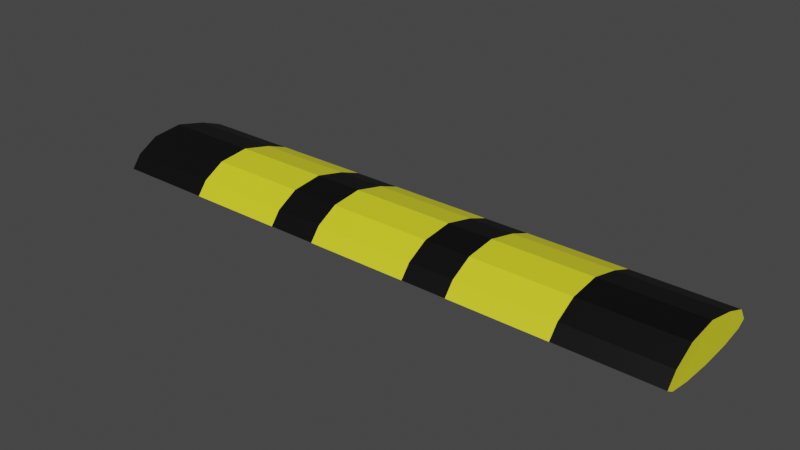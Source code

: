 # Source: speedbump.blend  (saved by Blender 2.93.20; exported with 4.5.12 LTS)
import bpy
from mathutils import Matrix  # noqa: F401  (used for matrix-valued properties, if any)

bpy.ops.wm.read_factory_settings(use_empty=True)
scene = bpy.context.scene
scene.name = 'Scene'

# ---- collections
col_collection = bpy.data.collections.new('Collection'); scene.collection.children.link(col_collection)

# ---- materials (node trees are filled in below, after node groups)
mat_yellowstripe = bpy.data.materials.new('YellowStripe')
mat_yellowstripe.use_transparent_shadow = False
mat_blackstripe = bpy.data.materials.new('BlackStripe')
mat_blackstripe.use_transparent_shadow = False

# ---- material node trees
mat_yellowstripe.use_nodes = True; mat_yellowstripe.node_tree.nodes.clear()
_N = mat_yellowstripe.node_tree.nodes; _L = mat_yellowstripe.node_tree.links
n0 = _N.new('ShaderNodeBsdfPrincipled'); n0.name = 'Principled BSDF'; n0.location = (10, 300)
n0.distribution = 'GGX'
n0.subsurface_method = 'BURLEY'
n0.inputs[0].default_value = (0.8, 0.7865, 0.02038, 1.0)
n0.inputs[3].default_value = 1.45
n0.inputs[27].default_value = (0.0, 0.0, 0.0, 1.0)
n0.inputs[28].default_value = 1.0
n1 = _N.new('ShaderNodeOutputMaterial'); n1.name = 'Material Output'; n1.location = (300, 300)
_L.new(n0.outputs[0], n1.inputs[0])
n1.is_active_output = True
mat_blackstripe.use_nodes = True; mat_blackstripe.node_tree.nodes.clear()
_N = mat_blackstripe.node_tree.nodes; _L = mat_blackstripe.node_tree.links
n0 = _N.new('ShaderNodeBsdfPrincipled'); n0.name = 'Principled BSDF'; n0.location = (10, 300)
n0.distribution = 'GGX'
n0.subsurface_method = 'BURLEY'
n0.inputs[0].default_value = (0.0, 0.0, 0.0, 0.0)
n0.inputs[3].default_value = 1.45
n0.inputs[27].default_value = (0.0, 0.0, 0.0, 1.0)
n0.inputs[28].default_value = 1.0
n1 = _N.new('ShaderNodeOutputMaterial'); n1.name = 'Material Output'; n1.location = (300, 300)
_L.new(n0.outputs[0], n1.inputs[0])
n1.is_active_output = True

# ---- world
world_world = bpy.data.worlds.new('World'); scene.world = world_world
world_world.use_nodes = True; world_world.node_tree.nodes.clear()
_N = world_world.node_tree.nodes; _L = world_world.node_tree.links
n0 = _N.new('ShaderNodeOutputWorld'); n0.name = 'World Output'; n0.location = (300, 300)
n1 = _N.new('ShaderNodeBackground'); n1.name = 'Background'; n1.location = (10, 300)
n1.inputs[0].default_value = (0.05088, 0.05088, 0.05088, 1.0)
_L.new(n1.outputs[0], n0.inputs[0])
n0.is_active_output = True
world_world.color = (0.05088, 0.05088, 0.05088)
world_world.use_sun_shadow = False
world_world.sun_shadow_jitter_overblur = 0.0

# ---- meshes
me_cylinder = bpy.data.meshes.new('Cylinder')
me_cylinder.from_pydata([(0.0, 0.4, -1.0), (-1.029e-08, 0.4, 1.174), (0.2, 0.3464, -1.0), (0.2, 0.3464, 1.174), (0.3464, 0.2, -1.0), (0.3464, 0.2, 1.174), (0.4, -1.748e-08, -1.0), (0.4, 4.785e-09, 1.174), (0.3464, -0.4864, -1.0), (0.3464, -0.4864, 1.174), (0.2, -0.831, -1.0), (0.2, -0.831, 1.174), (7.451e-09, -1.126, -1.0), (0.0, -1.126, 1.174), (-0.2017, -0.9991, -0.9987), (-0.2017, -0.9991, 1.175), (-0.3385, -0.5185, -0.9987), (-0.3385, -0.5185, 1.175), (-0.4, 4.77e-09, -1.0), (-0.4, 2.704e-08, 1.174), (-0.3464, 0.2, -1.0), (-0.3464, 0.2, 1.174), (-0.2, 0.3464, -1.0), (-0.2, 0.3464, 1.174), (-1.72e-09, 0.4, -0.6367), (-3.436e-09, 0.4, -0.2744), (-5.151e-09, 0.4, 0.08799), (-6.867e-09, 0.4, 0.4503), (-8.583e-09, 0.4, 0.8127), (0.2, 0.3464, 0.8127), (0.2, 0.3464, 0.4503), (0.2, 0.3464, 0.08799), (0.2, 0.3464, -0.2744), (0.2, 0.3464, -0.6367), (0.3464, 0.2, 0.8127), (0.3464, 0.2, 0.4503), (0.3464, 0.2, 0.08799), (0.3464, 0.2, -0.2744), (0.3464, 0.2, -0.6367), (0.4, 1.083e-09, 0.8127), (0.4, -2.628e-09, 0.4503), (0.4, -6.34e-09, 0.08799), (0.4, -1.005e-08, -0.2744), (0.4, -1.376e-08, -0.6367), (0.3464, -0.4864, 0.8127), (0.3464, -0.4864, 0.4503), (0.3464, -0.4864, 0.08799), (0.3464, -0.4864, -0.2744), (0.3464, -0.4864, -0.6367), (0.2, -0.831, 0.8127), (0.2, -0.831, 0.4503), (0.2, -0.831, 0.08799), (0.2, -0.831, -0.2744), (0.2, -0.831, -0.6367), (1.239e-09, -1.126, 0.8127), (2.48e-09, -1.126, 0.4503), (3.722e-09, -1.126, 0.08799), (4.964e-09, -1.126, -0.2744), (6.206e-09, -1.126, -0.6367), (-0.2017, -0.9991, 0.814), (-0.2017, -0.9991, 0.4517), (-0.2017, -0.9991, 0.08932), (-0.2017, -0.9991, -0.273), (-0.2017, -0.9991, -0.6354), (-0.3385, -0.5185, 0.814), (-0.3385, -0.5185, 0.4517), (-0.3385, -0.5185, 0.08932), (-0.3385, -0.5185, -0.273), (-0.3385, -0.5185, -0.6354), (-0.4, 2.334e-08, 0.8127), (-0.4, 1.963e-08, 0.4503), (-0.4, 1.591e-08, 0.08799), (-0.4, 1.22e-08, -0.2744), (-0.4, 8.491e-09, -0.6367), (-0.3464, 0.2, 0.8127), (-0.3464, 0.2, 0.4503), (-0.3464, 0.2, 0.08799), (-0.3464, 0.2, -0.2744), (-0.3464, 0.2, -0.6367), (-0.2, 0.3464, 0.8127), (-0.2, 0.3464, 0.4503), (-0.2, 0.3464, 0.08799), (-0.2, 0.3464, -0.2744), (-0.2, 0.3464, -0.6367), (-6.079e-09, 0.4, 0.2839), (0.2, 0.3464, 0.2839), (0.3464, 0.2, 0.2839), (0.4, -4.333e-09, 0.2839), (0.3464, -0.4864, 0.2839), (0.2, -0.831, 0.2839), (3.051e-09, -1.126, 0.2839), (-0.2017, -0.9991, 0.2852), (-0.3385, -0.5185, 0.2852), (-0.4, 1.792e-08, 0.2839), (-0.3464, 0.2, 0.2839), (-0.2, 0.3464, 0.2839), (-4.294e-09, 0.4, -0.09318), (0.2, 0.3464, -0.09318), (0.3464, 0.2, -0.09318), (0.4, -8.196e-09, -0.09318), (0.3464, -0.4864, -0.09318), (0.2, -0.831, -0.09318), (4.343e-09, -1.126, -0.09318), (-0.2017, -0.9991, -0.09185), (-0.3385, -0.5185, -0.09185), (-0.4, 1.406e-08, -0.09318), (-0.3464, 0.2, -0.09318), (-0.2, 0.3464, -0.09318)], [], [(28, 1, 3, 29), (29, 3, 5, 34), (34, 5, 7, 39), (39, 7, 9, 44), (44, 9, 11, 49), (49, 11, 13, 54), (54, 13, 15, 59), (59, 15, 17, 64), (64, 17, 19, 69), (69, 19, 21, 74), (3, 1, 23, 21, 19, 17, 15, 13, 11, 9, 7, 5), (74, 21, 23, 79), (79, 23, 1, 28), (0, 2, 4, 6, 8, 10, 12, 14, 16, 18, 20, 22), (22, 83, 24, 0), (83, 82, 25, 24), (107, 81, 26, 96), (95, 80, 27, 84), (80, 79, 28, 27), (20, 78, 83, 22), (78, 77, 82, 83), (106, 76, 81, 107), (94, 75, 80, 95), (75, 74, 79, 80), (18, 73, 78, 20), (73, 72, 77, 78), (105, 71, 76, 106), (93, 70, 75, 94), (70, 69, 74, 75), (16, 68, 73, 18), (68, 67, 72, 73), (104, 66, 71, 105), (92, 65, 70, 93), (65, 64, 69, 70), (14, 63, 68, 16), (63, 62, 67, 68), (103, 61, 66, 104), (91, 60, 65, 92), (60, 59, 64, 65), (12, 58, 63, 14), (58, 57, 62, 63), (102, 56, 61, 103), (90, 55, 60, 91), (55, 54, 59, 60), (10, 53, 58, 12), (53, 52, 57, 58), (101, 51, 56, 102), (89, 50, 55, 90), (50, 49, 54, 55), (8, 48, 53, 10), (48, 47, 52, 53), (100, 46, 51, 101), (88, 45, 50, 89), (45, 44, 49, 50), (6, 43, 48, 8), (43, 42, 47, 48), (99, 41, 46, 100), (87, 40, 45, 88), (40, 39, 44, 45), (4, 38, 43, 6), (38, 37, 42, 43), (98, 36, 41, 99), (86, 35, 40, 87), (35, 34, 39, 40), (2, 33, 38, 4), (33, 32, 37, 38), (97, 31, 36, 98), (85, 30, 35, 86), (30, 29, 34, 35), (0, 24, 33, 2), (24, 25, 32, 33), (96, 26, 31, 97), (84, 27, 30, 85), (27, 28, 29, 30), (26, 84, 85, 31), (31, 85, 86, 36), (36, 86, 87, 41), (41, 87, 88, 46), (46, 88, 89, 51), (51, 89, 90, 56), (56, 90, 91, 61), (61, 91, 92, 66), (66, 92, 93, 71), (71, 93, 94, 76), (76, 94, 95, 81), (81, 95, 84, 26), (25, 96, 97, 32), (32, 97, 98, 37), (37, 98, 99, 42), (42, 99, 100, 47), (47, 100, 101, 52), (52, 101, 102, 57), (57, 102, 103, 62), (62, 103, 104, 67), (67, 104, 105, 72), (72, 105, 106, 77), (77, 106, 107, 82), (82, 107, 96, 25)])
me_cylinder.polygons.foreach_set('material_index', [0, 0, 0, 1, 1, 1, 1, 1, 1, 0, 0, 0, 0, 0, 0, 0, 0, 0, 0, 0, 0, 0, 0, 0, 0, 0, 0, 0, 0, 1, 0, 0, 1, 0, 1, 0, 0, 1, 0, 1, 0, 0, 1, 0, 1, 0, 0, 1, 0, 1, 0, 0, 1, 0, 1, 0, 0, 1, 0, 0, 0, 0, 0, 0, 0, 0, 0, 0, 0, 0, 0, 0, 0, 0, 0, 0, 0, 0, 0, 0, 0, 0, 0, 0, 0, 0, 0, 0, 0, 1, 1, 1, 1, 1, 1, 0, 0, 0])
_uv = me_cylinder.uv_layers.new(name='UVMap')
_uv.uv.foreach_set('vector', [1.0, 0.9169, 1.0, 1.0, 0.9167, 1.0, 0.9167, 0.9169, 0.9167, 0.9169, 0.9167, 1.0, 0.8333, 1.0, 0.8333, 0.9169, 0.8333, 0.9169, 0.8333, 1.0, 0.75, 1.0, 0.75, 0.9169, 0.75, 0.9169, 0.75, 1.0, 0.6667, 1.0, 0.6667, 0.9169, 0.6667, 0.9169, 0.6667, 1.0, 0.5833, 1.0, 0.5833, 0.9169, 0.5833, 0.9169, 0.5833, 1.0, 0.5, 1.0, 0.5, 0.9169, 0.5, 0.9169, 0.5, 1.0, 0.4167, 1.0, 0.4167, 0.9169, 0.4167, 0.9169, 0.4167, 1.0, 0.3333, 1.0, 0.3333, 0.9169, 0.3333, 0.9169, 0.3333, 1.0, 0.25, 1.0, 0.25, 0.9169, 0.25, 0.9169, 0.25, 1.0, 0.1667, 1.0, 0.1667, 0.9169, 0.37, 0.4578, 0.25, 0.49, 0.13, 0.4578, 0.04215, 0.37, 0.01, 0.25, 0.04215, 0.13, 0.13, 0.04215, 0.25, 0.01, 0.37, 0.04215, 0.4578, 0.13, 0.49, 0.25, 0.4578, 0.37, 0.1667, 0.9169, 0.1667, 1.0, 0.08333, 1.0, 0.08333, 0.9169, 0.08333, 0.9169, 0.08333, 1.0, 7.451e-08, 1.0, 7.451e-08, 0.9169, 0.75, 0.49, 0.87, 0.4578, 0.9578, 0.37, 0.99, 0.25, 0.9578, 0.13, 0.87, 0.04215, 0.75, 0.01, 0.63, 0.04215, 0.5422, 0.13, 0.51, 0.25, 0.5422, 0.37, 0.63, 0.4578, 0.08333, 0.5, 0.08333, 0.5835, 7.451e-08, 0.5835, 7.451e-08, 0.5, 0.08333, 0.5835, 0.08333, 0.6669, 7.451e-08, 0.6669, 7.451e-08, 0.5835, 0.08333, 0.7085, 0.08333, 0.7502, 7.451e-08, 0.7502, 7.451e-08, 0.7085, 0.08333, 0.7953, 0.08333, 0.8335, 7.451e-08, 0.8335, 7.451e-08, 0.7953, 0.08333, 0.8335, 0.08333, 0.9169, 7.451e-08, 0.9169, 7.451e-08, 0.8335, 0.1667, 0.5, 0.1667, 0.5835, 0.08333, 0.5835, 0.08333, 0.5, 0.1667, 0.5835, 0.1667, 0.6669, 0.08333, 0.6669, 0.08333, 0.5835, 0.1667, 0.7085, 0.1667, 0.7502, 0.08333, 0.7502, 0.08333, 0.7085, 0.1667, 0.7953, 0.1667, 0.8335, 0.08333, 0.8335, 0.08333, 0.7953, 0.1667, 0.8335, 0.1667, 0.9169, 0.08333, 0.9169, 0.08333, 0.8335, 0.25, 0.5, 0.25, 0.5835, 0.1667, 0.5835, 0.1667, 0.5, 0.25, 0.5835, 0.25, 0.6669, 0.1667, 0.6669, 0.1667, 0.5835, 0.25, 0.7085, 0.25, 0.7502, 0.1667, 0.7502, 0.1667, 0.7085, 0.25, 0.7953, 0.25, 0.8335, 0.1667, 0.8335, 0.1667, 0.7953, 0.25, 0.8335, 0.25, 0.9169, 0.1667, 0.9169, 0.1667, 0.8335, 0.3333, 0.5, 0.3333, 0.5835, 0.25, 0.5835, 0.25, 0.5, 0.3333, 0.5835, 0.3333, 0.6669, 0.25, 0.6669, 0.25, 0.5835, 0.3333, 0.7085, 0.3333, 0.7502, 0.25, 0.7502, 0.25, 0.7085, 0.3333, 0.7953, 0.3333, 0.8335, 0.25, 0.8335, 0.25, 0.7953, 0.3333, 0.8335, 0.3333, 0.9169, 0.25, 0.9169, 0.25, 0.8335, 0.4167, 0.5, 0.4167, 0.5835, 0.3333, 0.5835, 0.3333, 0.5, 0.4167, 0.5835, 0.4167, 0.6669, 0.3333, 0.6669, 0.3333, 0.5835, 0.4167, 0.7085, 0.4167, 0.7502, 0.3333, 0.7502, 0.3333, 0.7085, 0.4167, 0.7953, 0.4167, 0.8335, 0.3333, 0.8335, 0.3333, 0.7953, 0.4167, 0.8335, 0.4167, 0.9169, 0.3333, 0.9169, 0.3333, 0.8335, 0.5, 0.5, 0.5, 0.5835, 0.4167, 0.5835, 0.4167, 0.5, 0.5, 0.5835, 0.5, 0.6669, 0.4167, 0.6669, 0.4167, 0.5835, 0.5, 0.7085, 0.5, 0.7502, 0.4167, 0.7502, 0.4167, 0.7085, 0.5, 0.7953, 0.5, 0.8335, 0.4167, 0.8335, 0.4167, 0.7953, 0.5, 0.8335, 0.5, 0.9169, 0.4167, 0.9169, 0.4167, 0.8335, 0.5833, 0.5, 0.5833, 0.5835, 0.5, 0.5835, 0.5, 0.5, 0.5833, 0.5835, 0.5833, 0.6669, 0.5, 0.6669, 0.5, 0.5835, 0.5833, 0.7085, 0.5833, 0.7502, 0.5, 0.7502, 0.5, 0.7085, 0.5833, 0.7953, 0.5833, 0.8335, 0.5, 0.8335, 0.5, 0.7953, 0.5833, 0.8335, 0.5833, 0.9169, 0.5, 0.9169, 0.5, 0.8335, 0.6667, 0.5, 0.6667, 0.5835, 0.5833, 0.5835, 0.5833, 0.5, 0.6667, 0.5835, 0.6667, 0.6669, 0.5833, 0.6669, 0.5833, 0.5835, 0.6667, 0.7085, 0.6667, 0.7502, 0.5833, 0.7502, 0.5833, 0.7085, 0.6667, 0.7953, 0.6667, 0.8335, 0.5833, 0.8335, 0.5833, 0.7953, 0.6667, 0.8335, 0.6667, 0.9169, 0.5833, 0.9169, 0.5833, 0.8335, 0.75, 0.5, 0.75, 0.5835, 0.6667, 0.5835, 0.6667, 0.5, 0.75, 0.5835, 0.75, 0.6669, 0.6667, 0.6669, 0.6667, 0.5835, 0.75, 0.7085, 0.75, 0.7502, 0.6667, 0.7502, 0.6667, 0.7085, 0.75, 0.7953, 0.75, 0.8335, 0.6667, 0.8335, 0.6667, 0.7953, 0.75, 0.8335, 0.75, 0.9169, 0.6667, 0.9169, 0.6667, 0.8335, 0.8333, 0.5, 0.8333, 0.5835, 0.75, 0.5835, 0.75, 0.5, 0.8333, 0.5835, 0.8333, 0.6669, 0.75, 0.6669, 0.75, 0.5835, 0.8333, 0.7085, 0.8333, 0.7502, 0.75, 0.7502, 0.75, 0.7085, 0.8333, 0.7953, 0.8333, 0.8335, 0.75, 0.8335, 0.75, 0.7953, 0.8333, 0.8335, 0.8333, 0.9169, 0.75, 0.9169, 0.75, 0.8335, 0.9167, 0.5, 0.9167, 0.5835, 0.8333, 0.5835, 0.8333, 0.5, 0.9167, 0.5835, 0.9167, 0.6669, 0.8333, 0.6669, 0.8333, 0.5835, 0.9167, 0.7085, 0.9167, 0.7502, 0.8333, 0.7502, 0.8333, 0.7085, 0.9167, 0.7953, 0.9167, 0.8335, 0.8333, 0.8335, 0.8333, 0.7953, 0.9167, 0.8335, 0.9167, 0.9169, 0.8333, 0.9169, 0.8333, 0.8335, 1.0, 0.5, 1.0, 0.5835, 0.9167, 0.5835, 0.9167, 0.5, 1.0, 0.5835, 1.0, 0.6669, 0.9167, 0.6669, 0.9167, 0.5835, 1.0, 0.7085, 1.0, 0.7502, 0.9167, 0.7502, 0.9167, 0.7085, 1.0, 0.7953, 1.0, 0.8335, 0.9167, 0.8335, 0.9167, 0.7953, 1.0, 0.8335, 1.0, 0.9169, 0.9167, 0.9169, 0.9167, 0.8335, 1.0, 0.7502, 1.0, 0.7953, 0.9167, 0.7953, 0.9167, 0.7502, 0.9167, 0.7502, 0.9167, 0.7953, 0.8333, 0.7953, 0.8333, 0.7502, 0.8333, 0.7502, 0.8333, 0.7953, 0.75, 0.7953, 0.75, 0.7502, 0.75, 0.7502, 0.75, 0.7953, 0.6667, 0.7953, 0.6667, 0.7502, 0.6667, 0.7502, 0.6667, 0.7953, 0.5833, 0.7953, 0.5833, 0.7502, 0.5833, 0.7502, 0.5833, 0.7953, 0.5, 0.7953, 0.5, 0.7502, 0.5, 0.7502, 0.5, 0.7953, 0.4167, 0.7953, 0.4167, 0.7502, 0.4167, 0.7502, 0.4167, 0.7953, 0.3333, 0.7953, 0.3333, 0.7502, 0.3333, 0.7502, 0.3333, 0.7953, 0.25, 0.7953, 0.25, 0.7502, 0.25, 0.7502, 0.25, 0.7953, 0.1667, 0.7953, 0.1667, 0.7502, 0.1667, 0.7502, 0.1667, 0.7953, 0.08333, 0.7953, 0.08333, 0.7502, 0.08333, 0.7502, 0.08333, 0.7953, 7.451e-08, 0.7953, 7.451e-08, 0.7502, 1.0, 0.6669, 1.0, 0.7085, 0.9167, 0.7085, 0.9167, 0.6669, 0.9167, 0.6669, 0.9167, 0.7085, 0.8333, 0.7085, 0.8333, 0.6669, 0.8333, 0.6669, 0.8333, 0.7085, 0.75, 0.7085, 0.75, 0.6669, 0.75, 0.6669, 0.75, 0.7085, 0.6667, 0.7085, 0.6667, 0.6669, 0.6667, 0.6669, 0.6667, 0.7085, 0.5833, 0.7085, 0.5833, 0.6669, 0.5833, 0.6669, 0.5833, 0.7085, 0.5, 0.7085, 0.5, 0.6669, 0.5, 0.6669, 0.5, 0.7085, 0.4167, 0.7085, 0.4167, 0.6669, 0.4167, 0.6669, 0.4167, 0.7085, 0.3333, 0.7085, 0.3333, 0.6669, 0.3333, 0.6669, 0.3333, 0.7085, 0.25, 0.7085, 0.25, 0.6669, 0.25, 0.6669, 0.25, 0.7085, 0.1667, 0.7085, 0.1667, 0.6669, 0.1667, 0.6669, 0.1667, 0.7085, 0.08333, 0.7085, 0.08333, 0.6669, 0.08333, 0.6669, 0.08333, 0.7085, 7.451e-08, 0.7085, 7.451e-08, 0.6669])
me_cylinder.materials.append(mat_yellowstripe)
me_cylinder.materials.append(mat_blackstripe)
me_cylinder.use_remesh_fix_poles = True
me_cylinder.use_remesh_preserve_attributes = False
me_cylinder.update()

# ---- objects
ob_cylinder = bpy.data.objects.new('Cylinder', me_cylinder)

# ---- transforms, parenting, visibility, modifiers, constraints
ob_cylinder.location = (0.04625, 0.09906, -0.03647)
ob_cylinder.rotation_euler = (1.571, 0.0, 1.571)
ob_cylinder.scale = (1.099, -0.1784, 1.918)

# ---- collection membership
col_collection.objects.link(ob_cylinder)

# ---- scene / render settings (as saved in the file)
scene.frame_start = 1; scene.frame_end = 250; scene.frame_set(1)
scene.render.engine = 'BLENDER_EEVEE_NEXT'
scene.cycles.use_denoising = False
scene.cycles.samples = 128
scene.cycles.sampling_pattern = 'TABULATED_SOBOL'
scene.cycles.use_adaptive_sampling = False
scene.cycles.use_light_tree = False
scene.view_settings.view_transform = 'Filmic'
bpy.context.view_layer.update()

# ---- added for rendering (the .blend has no active camera and no usable light): camera, sun
cam_auto = bpy.data.cameras.new('AutoCamera')
cam_auto.lens = 50.0
cam_auto.sensor_width = 36.0
cam_auto.clip_end = 1000.0
ob_auto_camera = bpy.data.objects.new('AutoCamera', cam_auto)
scene.collection.objects.link(ob_auto_camera)
ob_auto_camera.location = (4.1675, -4.64456, 3.19069)
ob_auto_camera.rotation_euler = (1.09748, -7.21219e-08, 0.694738)
scene.camera = ob_auto_camera
light_auto_sun = bpy.data.lights.new('AutoSun', 'SUN')
light_auto_sun.energy = 3.0
light_auto_sun.angle = 0.0523599
ob_auto_sun = bpy.data.objects.new('AutoSun', light_auto_sun)
scene.collection.objects.link(ob_auto_sun)
ob_auto_sun.rotation_euler = (0.872665, 0.174533, 0.523599)
bpy.context.view_layer.update()

